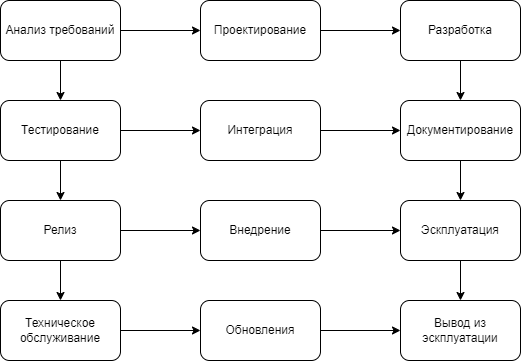

The diagram above was exported from draw.io. Its source (the exported page's mxGraphModel, read from the mxfile embedded in the PNG):
<mxGraphModel dx="1626" dy="751" grid="1" gridSize="10" guides="1" tooltips="1" connect="1" arrows="1" fold="1" page="1" pageScale="1" pageWidth="827" pageHeight="1169" math="0" shadow="0">
  <root>
    <mxCell id="0" />
    <mxCell id="1" parent="0" />
    <mxCell id="0NGhY9-g5XbZLrsURaT8-4" style="edgeStyle=orthogonalEdgeStyle;rounded=0;orthogonalLoop=1;jettySize=auto;html=1;exitX=1;exitY=0.5;exitDx=0;exitDy=0;entryX=0;entryY=0.5;entryDx=0;entryDy=0;" edge="1" parent="1" source="0NGhY9-g5XbZLrsURaT8-1" target="0NGhY9-g5XbZLrsURaT8-2">
      <mxGeometry relative="1" as="geometry" />
    </mxCell>
    <mxCell id="0NGhY9-g5XbZLrsURaT8-22" style="edgeStyle=orthogonalEdgeStyle;rounded=0;orthogonalLoop=1;jettySize=auto;html=1;exitX=0.5;exitY=1;exitDx=0;exitDy=0;entryX=0.5;entryY=0;entryDx=0;entryDy=0;" edge="1" parent="1" source="0NGhY9-g5XbZLrsURaT8-1" target="0NGhY9-g5XbZLrsURaT8-8">
      <mxGeometry relative="1" as="geometry" />
    </mxCell>
    <mxCell id="0NGhY9-g5XbZLrsURaT8-1" value="Анализ требований" style="rounded=1;whiteSpace=wrap;html=1;" vertex="1" parent="1">
      <mxGeometry x="120" y="20" width="120" height="60" as="geometry" />
    </mxCell>
    <mxCell id="0NGhY9-g5XbZLrsURaT8-5" style="edgeStyle=orthogonalEdgeStyle;rounded=0;orthogonalLoop=1;jettySize=auto;html=1;exitX=1;exitY=0.5;exitDx=0;exitDy=0;entryX=0;entryY=0.5;entryDx=0;entryDy=0;" edge="1" parent="1" source="0NGhY9-g5XbZLrsURaT8-2" target="0NGhY9-g5XbZLrsURaT8-3">
      <mxGeometry relative="1" as="geometry" />
    </mxCell>
    <mxCell id="0NGhY9-g5XbZLrsURaT8-2" value="Проектирование" style="rounded=1;whiteSpace=wrap;html=1;" vertex="1" parent="1">
      <mxGeometry x="320" y="20" width="120" height="60" as="geometry" />
    </mxCell>
    <mxCell id="0NGhY9-g5XbZLrsURaT8-25" style="edgeStyle=orthogonalEdgeStyle;rounded=0;orthogonalLoop=1;jettySize=auto;html=1;exitX=0.5;exitY=1;exitDx=0;exitDy=0;entryX=0.5;entryY=0;entryDx=0;entryDy=0;" edge="1" parent="1" source="0NGhY9-g5XbZLrsURaT8-3" target="0NGhY9-g5XbZLrsURaT8-11">
      <mxGeometry relative="1" as="geometry" />
    </mxCell>
    <mxCell id="0NGhY9-g5XbZLrsURaT8-3" value="Разработка" style="rounded=1;whiteSpace=wrap;html=1;" vertex="1" parent="1">
      <mxGeometry x="520" y="20" width="120" height="60" as="geometry" />
    </mxCell>
    <mxCell id="0NGhY9-g5XbZLrsURaT8-7" style="edgeStyle=orthogonalEdgeStyle;rounded=0;orthogonalLoop=1;jettySize=auto;html=1;exitX=1;exitY=0.5;exitDx=0;exitDy=0;entryX=0;entryY=0.5;entryDx=0;entryDy=0;" edge="1" parent="1" source="0NGhY9-g5XbZLrsURaT8-8" target="0NGhY9-g5XbZLrsURaT8-10">
      <mxGeometry relative="1" as="geometry" />
    </mxCell>
    <mxCell id="0NGhY9-g5XbZLrsURaT8-23" style="edgeStyle=orthogonalEdgeStyle;rounded=0;orthogonalLoop=1;jettySize=auto;html=1;exitX=0.5;exitY=1;exitDx=0;exitDy=0;entryX=0.5;entryY=0;entryDx=0;entryDy=0;" edge="1" parent="1" source="0NGhY9-g5XbZLrsURaT8-8" target="0NGhY9-g5XbZLrsURaT8-13">
      <mxGeometry relative="1" as="geometry" />
    </mxCell>
    <mxCell id="0NGhY9-g5XbZLrsURaT8-8" value="Тестирование" style="rounded=1;whiteSpace=wrap;html=1;" vertex="1" parent="1">
      <mxGeometry x="120" y="120" width="120" height="60" as="geometry" />
    </mxCell>
    <mxCell id="0NGhY9-g5XbZLrsURaT8-9" style="edgeStyle=orthogonalEdgeStyle;rounded=0;orthogonalLoop=1;jettySize=auto;html=1;exitX=1;exitY=0.5;exitDx=0;exitDy=0;entryX=0;entryY=0.5;entryDx=0;entryDy=0;" edge="1" parent="1" source="0NGhY9-g5XbZLrsURaT8-10" target="0NGhY9-g5XbZLrsURaT8-11">
      <mxGeometry relative="1" as="geometry" />
    </mxCell>
    <mxCell id="0NGhY9-g5XbZLrsURaT8-10" value="Интеграция" style="rounded=1;whiteSpace=wrap;html=1;" vertex="1" parent="1">
      <mxGeometry x="320" y="120" width="120" height="60" as="geometry" />
    </mxCell>
    <mxCell id="0NGhY9-g5XbZLrsURaT8-26" style="edgeStyle=orthogonalEdgeStyle;rounded=0;orthogonalLoop=1;jettySize=auto;html=1;exitX=0.5;exitY=1;exitDx=0;exitDy=0;entryX=0.5;entryY=0;entryDx=0;entryDy=0;" edge="1" parent="1" source="0NGhY9-g5XbZLrsURaT8-11" target="0NGhY9-g5XbZLrsURaT8-16">
      <mxGeometry relative="1" as="geometry" />
    </mxCell>
    <mxCell id="0NGhY9-g5XbZLrsURaT8-11" value="Документирование" style="rounded=1;whiteSpace=wrap;html=1;" vertex="1" parent="1">
      <mxGeometry x="520" y="120" width="120" height="60" as="geometry" />
    </mxCell>
    <mxCell id="0NGhY9-g5XbZLrsURaT8-12" style="edgeStyle=orthogonalEdgeStyle;rounded=0;orthogonalLoop=1;jettySize=auto;html=1;exitX=1;exitY=0.5;exitDx=0;exitDy=0;entryX=0;entryY=0.5;entryDx=0;entryDy=0;" edge="1" parent="1" source="0NGhY9-g5XbZLrsURaT8-13" target="0NGhY9-g5XbZLrsURaT8-15">
      <mxGeometry relative="1" as="geometry" />
    </mxCell>
    <mxCell id="0NGhY9-g5XbZLrsURaT8-24" style="edgeStyle=orthogonalEdgeStyle;rounded=0;orthogonalLoop=1;jettySize=auto;html=1;exitX=0.5;exitY=1;exitDx=0;exitDy=0;entryX=0.5;entryY=0;entryDx=0;entryDy=0;" edge="1" parent="1" source="0NGhY9-g5XbZLrsURaT8-13" target="0NGhY9-g5XbZLrsURaT8-18">
      <mxGeometry relative="1" as="geometry" />
    </mxCell>
    <mxCell id="0NGhY9-g5XbZLrsURaT8-13" value="Релиз" style="rounded=1;whiteSpace=wrap;html=1;" vertex="1" parent="1">
      <mxGeometry x="120" y="220" width="120" height="60" as="geometry" />
    </mxCell>
    <mxCell id="0NGhY9-g5XbZLrsURaT8-14" style="edgeStyle=orthogonalEdgeStyle;rounded=0;orthogonalLoop=1;jettySize=auto;html=1;exitX=1;exitY=0.5;exitDx=0;exitDy=0;entryX=0;entryY=0.5;entryDx=0;entryDy=0;" edge="1" parent="1" source="0NGhY9-g5XbZLrsURaT8-15" target="0NGhY9-g5XbZLrsURaT8-16">
      <mxGeometry relative="1" as="geometry" />
    </mxCell>
    <mxCell id="0NGhY9-g5XbZLrsURaT8-15" value="Внедрение" style="rounded=1;whiteSpace=wrap;html=1;" vertex="1" parent="1">
      <mxGeometry x="320" y="220" width="120" height="60" as="geometry" />
    </mxCell>
    <mxCell id="0NGhY9-g5XbZLrsURaT8-27" style="edgeStyle=orthogonalEdgeStyle;rounded=0;orthogonalLoop=1;jettySize=auto;html=1;exitX=0.5;exitY=1;exitDx=0;exitDy=0;entryX=0.5;entryY=0;entryDx=0;entryDy=0;" edge="1" parent="1" source="0NGhY9-g5XbZLrsURaT8-16" target="0NGhY9-g5XbZLrsURaT8-21">
      <mxGeometry relative="1" as="geometry" />
    </mxCell>
    <mxCell id="0NGhY9-g5XbZLrsURaT8-16" value="Эскплуатация" style="rounded=1;whiteSpace=wrap;html=1;" vertex="1" parent="1">
      <mxGeometry x="520" y="220" width="120" height="60" as="geometry" />
    </mxCell>
    <mxCell id="0NGhY9-g5XbZLrsURaT8-17" style="edgeStyle=orthogonalEdgeStyle;rounded=0;orthogonalLoop=1;jettySize=auto;html=1;exitX=1;exitY=0.5;exitDx=0;exitDy=0;entryX=0;entryY=0.5;entryDx=0;entryDy=0;" edge="1" parent="1" source="0NGhY9-g5XbZLrsURaT8-18" target="0NGhY9-g5XbZLrsURaT8-20">
      <mxGeometry relative="1" as="geometry" />
    </mxCell>
    <mxCell id="0NGhY9-g5XbZLrsURaT8-18" value="Техническое обслуживание" style="rounded=1;whiteSpace=wrap;html=1;" vertex="1" parent="1">
      <mxGeometry x="120" y="320" width="120" height="60" as="geometry" />
    </mxCell>
    <mxCell id="0NGhY9-g5XbZLrsURaT8-19" style="edgeStyle=orthogonalEdgeStyle;rounded=0;orthogonalLoop=1;jettySize=auto;html=1;exitX=1;exitY=0.5;exitDx=0;exitDy=0;entryX=0;entryY=0.5;entryDx=0;entryDy=0;" edge="1" parent="1" source="0NGhY9-g5XbZLrsURaT8-20" target="0NGhY9-g5XbZLrsURaT8-21">
      <mxGeometry relative="1" as="geometry" />
    </mxCell>
    <mxCell id="0NGhY9-g5XbZLrsURaT8-20" value="Обновления" style="rounded=1;whiteSpace=wrap;html=1;" vertex="1" parent="1">
      <mxGeometry x="320" y="320" width="120" height="60" as="geometry" />
    </mxCell>
    <mxCell id="0NGhY9-g5XbZLrsURaT8-21" value="Вывод из эскплуатации" style="rounded=1;whiteSpace=wrap;html=1;" vertex="1" parent="1">
      <mxGeometry x="520" y="320" width="120" height="60" as="geometry" />
    </mxCell>
  </root>
</mxGraphModel>